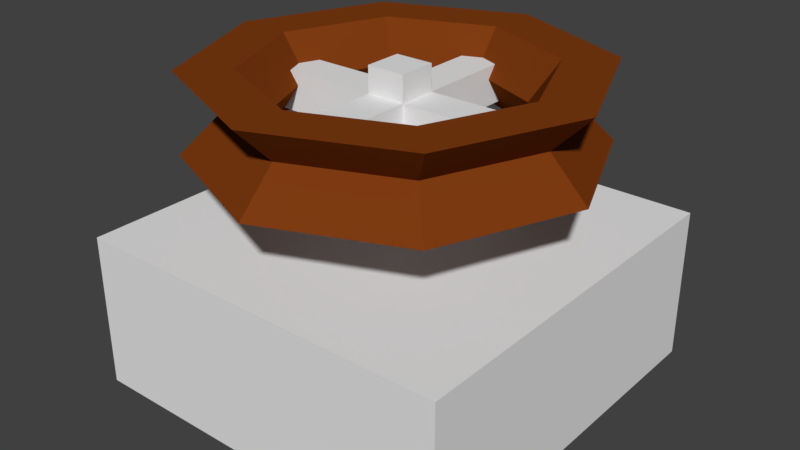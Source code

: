 # Source: HandCrank2.blend  (saved by Blender 2.79.0; exported with 4.5.12 LTS)
import bpy
from mathutils import Matrix  # noqa: F401  (used for matrix-valued properties, if any)

bpy.ops.wm.read_factory_settings(use_empty=True)
scene = bpy.context.scene
scene.name = 'Scene'

# ---- collections
col_collection_1 = bpy.data.collections.new('Collection 1'); scene.collection.children.link(col_collection_1)

# ---- materials (node trees are filled in below, after node groups)
mat_gray50 = bpy.data.materials.new('gray50')
mat_gray50.alpha_threshold = 0.0
mat_gray50.use_transparent_shadow = False
mat_gray50.roughness = 0.5
mat_brown_blank = bpy.data.materials.new('brown.blank')
mat_brown_blank.alpha_threshold = 0.0
mat_brown_blank.use_transparent_shadow = False
mat_brown_blank.diffuse_color = (0.2079, 0.04439, 0.006178, 1.0)
mat_brown_blank.roughness = 0.5
mat_blank = bpy.data.materials.new('blank')
mat_blank.alpha_threshold = 0.0
mat_blank.use_transparent_shadow = False
mat_blank.roughness = 0.5

# ---- material node trees

# ---- world
world_world = bpy.data.worlds.new('World'); scene.world = world_world
world_world.color = (0.05088, 0.05088, 0.05088)
world_world.use_sun_shadow = False
world_world.sun_shadow_jitter_overblur = 0.0
world_world.cycles.sampling_method = 'MANUAL'

# ---- meshes
me_cube_001 = bpy.data.meshes.new('Cube.001')
me_cube_001.from_pydata([(-0.5, -0.5, 6.329), (-0.5, -0.5, 7.329), (-0.5, 0.5, 6.329), (-0.5, 0.5, 7.329), (0.5, -0.5, 6.329), (0.5, -0.5, 7.329), (0.5, 0.5, 6.329), (0.5, 0.5, 7.329), (-0.5, -0.07692, 4.0), (-0.5, -0.07692, 8.0), (-0.5, 0.07692, 4.0), (-0.5, 0.07692, 8.0), (0.5, -0.07692, 4.0), (0.5, -0.07692, 8.0), (0.5, 0.07692, 4.0), (0.5, 0.07692, 8.0), (3.25, -0.07692, 6.329), (3.25, -0.07692, 7.329), (-3.25, -0.07692, 6.329), (-3.25, -0.07692, 7.329), (3.25, 0.07692, 6.329), (3.25, 0.07692, 7.329), (-3.25, 0.07692, 6.329), (-3.25, 0.07692, 7.329), (0.0, 0.5611, 6.0), (0.0, 0.5611, 8.0), (2.579, 0.3967, 6.0), (2.579, 0.3967, 8.0), (3.647, -3.027e-08, 6.0), (3.647, -3.027e-08, 8.0), (2.579, -0.3967, 6.0), (2.579, -0.3967, 8.0), (-3.28e-07, -0.5611, 6.0), (-3.28e-07, -0.5611, 8.0), (-2.579, -0.3967, 6.0), (-2.579, -0.3967, 8.0), (-3.647, 9.173e-09, 6.0), (-3.647, 9.173e-09, 8.0), (-2.579, 0.3967, 6.0), (-2.579, 0.3967, 8.0), (0.0, 0.7692, 6.0), (3.536, 0.5439, 6.0), (3.536, 0.5439, 8.0), (0.0, 0.7692, 8.0), (5.0, -3.362e-08, 6.0), (5.0, -3.362e-08, 8.0), (3.536, -0.5439, 6.0), (3.536, -0.5439, 8.0), (-4.371e-07, -0.7692, 6.0), (-4.371e-07, -0.7692, 8.0), (-3.536, -0.5439, 6.0), (-3.536, -0.5439, 8.0), (-5.0, 9.173e-09, 6.0), (-5.0, 9.173e-09, 8.0), (-3.536, 0.5439, 6.0), (-3.536, 0.5439, 8.0), (2.918, -2.421e-08, 7.0), (2.063, -0.3174, 7.0), (-3.071e-07, -0.4489, 7.0), (-2.063, -0.3174, 7.0), (-2.918, 7.338e-09, 7.0), (-2.063, 0.3174, 7.0), (-4.47e-08, 0.4489, 7.0), (2.063, 0.3174, 7.0), (-7.451e-09, 0.6154, 7.0), (2.828, 0.4351, 7.0), (4.0, -2.575e-08, 7.0), (2.828, -0.4351, 7.0), (-3.571e-07, -0.6154, 7.0), (-2.828, -0.4351, 7.0), (-4.0, 8.485e-09, 7.0), (-2.828, 0.4351, 7.0), (-5.0, -0.7692, 0.0), (-5.0, -0.7692, 4.0), (-5.0, 0.7692, 0.0), (-5.0, 0.7692, 4.0), (5.0, -0.7692, 0.0), (5.0, -0.7692, 4.0), (5.0, 0.7692, 0.0), (5.0, 0.7692, 4.0)], [], [(1, 3, 2, 0), (3, 7, 6, 2), (7, 5, 4, 6), (5, 1, 0, 4), (0, 2, 6, 4), (5, 7, 3, 1), (9, 11, 10, 8), (11, 15, 14, 10), (15, 13, 12, 14), (13, 9, 8, 12), (8, 10, 14, 12), (13, 15, 11, 9), (17, 19, 18, 16), (19, 23, 22, 18), (23, 21, 20, 22), (21, 17, 16, 20), (16, 18, 22, 20), (21, 23, 19, 17), (64, 43, 42, 65), (65, 42, 45, 66), (66, 45, 47, 67), (67, 47, 49, 68), (68, 49, 51, 69), (69, 51, 53, 70), (70, 53, 55, 71), (71, 55, 43, 64), (56, 57, 31, 29), (26, 24, 40, 41), (25, 27, 42, 43), (28, 26, 41, 44), (27, 29, 45, 42), (30, 28, 44, 46), (29, 31, 47, 45), (32, 30, 46, 48), (31, 33, 49, 47), (34, 32, 48, 50), (33, 35, 51, 49), (36, 34, 50, 52), (35, 37, 53, 51), (38, 36, 52, 54), (37, 39, 55, 53), (24, 38, 54, 40), (39, 25, 43, 55), (57, 58, 33, 31), (58, 59, 35, 33), (59, 60, 37, 35), (60, 61, 39, 37), (61, 62, 25, 39), (62, 63, 27, 25), (63, 56, 29, 27), (26, 28, 56, 63), (24, 26, 63, 62), (38, 24, 62, 61), (36, 38, 61, 60), (34, 36, 60, 59), (32, 34, 59, 58), (30, 32, 58, 57), (28, 30, 57, 56), (54, 71, 64, 40), (52, 70, 71, 54), (50, 69, 70, 52), (48, 68, 69, 50), (46, 67, 68, 48), (44, 66, 67, 46), (41, 65, 66, 44), (40, 64, 65, 41), (73, 75, 74, 72), (75, 79, 78, 74), (79, 77, 76, 78), (77, 73, 72, 76), (72, 74, 78, 76), (77, 79, 75, 73)])
me_cube_001.polygons.foreach_set('material_index', [0, 0, 0, 0, 0, 0, 0, 0, 0, 0, 0, 0, 0, 0, 0, 0, 0, 0, 1, 1, 1, 1, 1, 1, 1, 1, 1, 1, 1, 1, 1, 1, 1, 1, 1, 1, 1, 1, 1, 1, 1, 1, 1, 1, 1, 1, 1, 1, 1, 1, 1, 1, 1, 1, 1, 1, 1, 1, 1, 1, 1, 1, 1, 1, 1, 1, 2, 2, 2, 2, 2, 2])
me_cube_001.materials.append(mat_gray50)
me_cube_001.materials.append(mat_brown_blank)
me_cube_001.materials.append(mat_blank)
me_cube_001.use_remesh_preserve_volume = False
me_cube_001.use_remesh_preserve_attributes = False
me_cube_001.use_mirror_vertex_groups = False
me_cube_001.update()

# ---- objects
ob_axle = bpy.data.objects.new('Axle', me_cube_001)

# ---- transforms, parenting, visibility, modifiers, constraints
ob_axle.location = (0.0, 0.0, 0.0)
ob_axle.scale = (0.2, 1.3, 0.2)
ob_axle.lineart.crease_threshold = 0.0
_m = ob_axle.modifiers.new('Triangulate', 'TRIANGULATE')

# ---- collection membership
col_collection_1.objects.link(ob_axle)

# ---- scene / render settings (as saved in the file)
scene.frame_start = 1; scene.frame_end = 250; scene.frame_set(1)
scene.render.engine = 'BLENDER_EEVEE_NEXT'
scene.render.resolution_percentage = 50
scene.render.dither_intensity = 0.0
scene.cycles.use_denoising = False
scene.cycles.samples = 128
scene.cycles.sampling_pattern = 'TABULATED_SOBOL'
scene.cycles.light_sampling_threshold = 0.0
scene.cycles.use_adaptive_sampling = False
scene.cycles.use_light_tree = False
scene.cycles.blur_glossy = 0.0
scene.cycles.sample_clamp_indirect = 0.0
scene.view_settings.view_transform = 'Standard'
bpy.context.view_layer.update()

# ---- added for rendering (the .blend has no active camera and no usable light): camera, sun
cam_auto = bpy.data.cameras.new('AutoCamera')
cam_auto.lens = 50.0
cam_auto.sensor_width = 36.0
cam_auto.clip_end = 1000.0
ob_auto_camera = bpy.data.objects.new('AutoCamera', cam_auto)
scene.collection.objects.link(ob_auto_camera)
ob_auto_camera.location = (3.00662, -3.60795, 3.2053)
ob_auto_camera.rotation_euler = (1.09748, -7.21219e-08, 0.694738)
scene.camera = ob_auto_camera
light_auto_sun = bpy.data.lights.new('AutoSun', 'SUN')
light_auto_sun.energy = 3.0
light_auto_sun.angle = 0.0523599
ob_auto_sun = bpy.data.objects.new('AutoSun', light_auto_sun)
scene.collection.objects.link(ob_auto_sun)
ob_auto_sun.rotation_euler = (0.872665, 0.174533, 0.523599)
bpy.context.view_layer.update()
